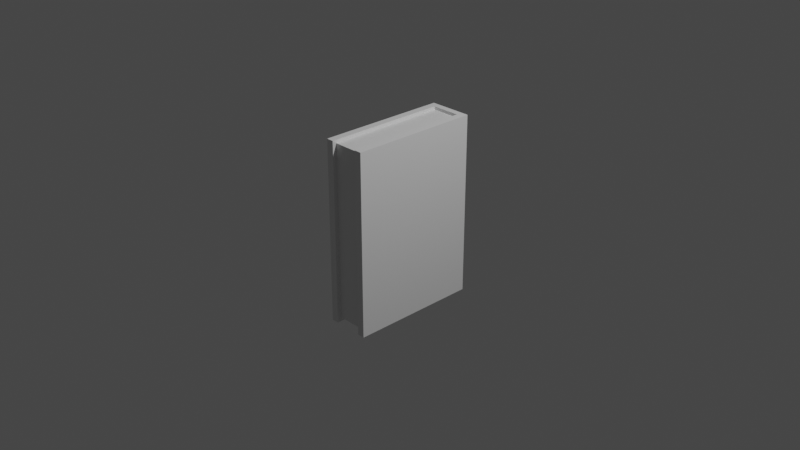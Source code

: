 # Source: book.blend  (saved by Blender 2.81.16; exported with 4.5.12 LTS)
import bpy
from mathutils import Matrix  # noqa: F401  (used for matrix-valued properties, if any)

bpy.ops.wm.read_factory_settings(use_empty=True)
scene = bpy.context.scene
scene.name = 'Scene'

# ---- collections
col_collection = bpy.data.collections.new('Collection'); scene.collection.children.link(col_collection)

# ---- materials (node trees are filled in below, after node groups)
mat_material = bpy.data.materials.new('Material')
mat_material.alpha_threshold = 0.0
mat_material.use_transparent_shadow = False
mat_material.line_color = (0.0, 0.0, 0.0, 1.0)

# ---- material node trees
mat_material.use_nodes = True; mat_material.node_tree.nodes.clear()
_N = mat_material.node_tree.nodes; _L = mat_material.node_tree.links
n0 = _N.new('ShaderNodeOutputMaterial'); n0.name = 'Material Output'; n0.location = (300, 300)
n1 = _N.new('ShaderNodeBsdfPrincipled'); n1.name = 'Principled BSDF'; n1.location = (10, 300)
n1.distribution = 'GGX'
n1.subsurface_method = 'BURLEY'
n1.inputs[2].default_value = 0.4
n1.inputs[3].default_value = 1.45
n1.inputs[27].default_value = (0.0, 0.0, 0.0, 1.0)
n1.inputs[28].default_value = 1.0
_L.new(n1.outputs[0], n0.inputs[0])
n0.is_active_output = True

# ---- world
world_world = bpy.data.worlds.new('World'); scene.world = world_world
world_world.use_nodes = True; world_world.node_tree.nodes.clear()
_N = world_world.node_tree.nodes; _L = world_world.node_tree.links
n0 = _N.new('ShaderNodeOutputWorld'); n0.name = 'World Output'; n0.location = (300, 300)
n1 = _N.new('ShaderNodeBackground'); n1.name = 'Background'; n1.location = (10, 300)
n1.inputs[0].default_value = (0.05088, 0.05088, 0.05088, 1.0)
_L.new(n1.outputs[0], n0.inputs[0])
n0.is_active_output = True
world_world.color = (0.05088, 0.05088, 0.05088)
world_world.use_sun_shadow = False
world_world.sun_shadow_jitter_overblur = 0.0

# ---- cameras
cam_camera = bpy.data.cameras.new('Camera')
cam_camera.clip_end = 100.0
cam_camera.ortho_scale = 7.314

# ---- lights
light_light = bpy.data.lights.new('Light', 'POINT')
light_light.transmission_factor = 0.0
light_light.energy = 1000.0
light_light.shadow_soft_size = 0.1
light_light.shadow_maximum_resolution = 0.006
light_light.use_absolute_resolution = True

# ---- meshes
me_cube = bpy.data.meshes.new('Cube')
me_cube.from_pydata([(1.0, 1.0, 1.0), (1.0, 1.0, -1.0), (1.0, -1.0, 1.0), (1.0, -1.0, -1.0), (-1.0, 1.0, 1.0), (-1.0, 1.0, -1.0), (-1.0, -1.0, 1.0), (-1.0, -1.0, -1.0), (0.6573, 1.0, -1.0), (-0.6633, 1.0, -1.0), (0.6573, -1.0, 1.0), (-0.6633, -1.0, 1.0), (-0.6633, -1.0, -1.0), (0.6573, -1.0, -1.0), (-0.6633, 1.0, 1.0), (0.6573, 1.0, 1.0), (-1.0, 0.9021, -1.0), (1.0, 0.9021, 1.0), (-1.0, 0.9021, 1.0), (1.0, 0.9021, -1.0), (-0.6633, 0.9021, -1.0), (0.6573, 0.9021, -1.0), (0.6573, 0.9021, 1.0), (-0.6633, 0.9021, 1.0), (-0.6464, 1.0, -1.0), (-0.6464, -0.9425, 0.9676), (-0.6464, -0.9425, -0.9508), (-0.6464, 1.0, 1.0), (-0.6464, 0.9021, 1.0), (-0.6464, 0.9021, -1.0), (0.6451, -0.9425, -0.9508), (0.6451, 1.0, 1.0), (0.6451, 0.9021, 1.0), (0.6451, 1.0, -1.0), (0.6451, -0.9425, 0.9676), (0.6451, 0.9021, -1.0), (-1.0, 0.8978, -1.0), (1.0, 0.8978, 1.0), (-0.6633, 0.8978, -1.0), (0.6573, 0.8978, -1.0), (0.6573, 0.8978, 1.0), (-0.6633, 0.8978, 1.0), (-1.0, 0.8978, 1.0), (1.0, 0.8978, -1.0), (-0.6464, 0.8978, 0.9676), (-0.6464, 0.8978, -0.9508), (0.6451, 0.8978, 0.9676), (0.6451, 0.8978, -0.9508)], [], [(41, 42, 6, 11), (12, 11, 6, 7), (16, 18, 4, 5), (39, 43, 3, 13), (43, 37, 2, 3), (8, 15, 0, 1), (5, 4, 14, 9), (33, 31, 15, 8), (36, 38, 12, 7), (47, 39, 13, 30), (3, 2, 10, 13), (26, 25, 11, 12), (37, 40, 10, 2), (44, 41, 11, 25), (27, 14, 23, 28), (0, 15, 22, 17), (33, 8, 21, 35), (5, 9, 20, 16), (1, 0, 17, 19), (8, 1, 19, 21), (36, 42, 18, 16), (14, 4, 18, 23), (9, 24, 29, 20), (31, 27, 28, 32), (46, 44, 25, 34), (30, 34, 25, 26), (38, 45, 26, 12), (9, 14, 27, 24), (13, 10, 34, 30), (40, 46, 34, 10), (15, 31, 32, 22), (24, 33, 35, 29), (45, 47, 30, 26), (24, 27, 31, 33), (29, 35, 47, 45), (22, 32, 46, 40), (20, 29, 45, 38), (32, 28, 44, 46), (7, 6, 42, 36), (28, 23, 41, 44), (17, 22, 40, 37), (35, 21, 39, 47), (16, 20, 38, 36), (19, 17, 37, 43), (21, 19, 43, 39), (23, 18, 42, 41)])
_uv = me_cube.uv_layers.new(name='UVMap')
_uv.uv.foreach_set('vector', [0.7889, 0.5128, 0.875, 0.5128, 0.875, 0.75, 0.7889, 0.75, 0.375, 0.9139, 0.625, 0.9139, 0.625, 1.0, 0.375, 1.0, 0.375, 0.2378, 0.625, 0.2378, 0.625, 0.25, 0.375, 0.25, 0.2944, 0.5128, 0.375, 0.5128, 0.375, 0.75, 0.2944, 0.75, 0.375, 0.5128, 0.625, 0.5128, 0.625, 0.75, 0.375, 0.75, 0.375, 0.4194, 0.625, 0.4194, 0.625, 0.5, 0.375, 0.5, 0.375, 0.25, 0.625, 0.25, 0.625, 0.3361, 0.375, 0.3361, 0.375, 0.4187, 0.625, 0.4187, 0.625, 0.4194, 0.375, 0.4194, 0.125, 0.5128, 0.2111, 0.5128, 0.2111, 0.75, 0.125, 0.75, 0.2937, 0.5128, 0.2944, 0.5128, 0.2944, 0.75, 0.2937, 0.75, 0.375, 0.75, 0.625, 0.75, 0.625, 0.8306, 0.375, 0.8306, 0.375, 0.9128, 0.625, 0.9128, 0.625, 0.9139, 0.375, 0.9139, 0.625, 0.5128, 0.7056, 0.5128, 0.7056, 0.75, 0.625, 0.75, 0.7878, 0.5128, 0.7889, 0.5128, 0.7889, 0.75, 0.7878, 0.75, 0.7878, 0.5, 0.7889, 0.5, 0.7889, 0.5122, 0.7878, 0.5122, 0.625, 0.5, 0.7056, 0.5, 0.7056, 0.5122, 0.625, 0.5122, 0.2937, 0.5, 0.2944, 0.5, 0.2944, 0.5122, 0.2937, 0.5122, 0.125, 0.5, 0.2111, 0.5, 0.2111, 0.5122, 0.125, 0.5122, 0.375, 0.5, 0.625, 0.5, 0.625, 0.5122, 0.375, 0.5122, 0.2944, 0.5, 0.375, 0.5, 0.375, 0.5122, 0.2944, 0.5122, 0.375, 0.2372, 0.625, 0.2372, 0.625, 0.2378, 0.375, 0.2378, 0.7889, 0.5, 0.875, 0.5, 0.875, 0.5122, 0.7889, 0.5122, 0.2111, 0.5, 0.2122, 0.5, 0.2122, 0.5122, 0.2111, 0.5122, 0.7063, 0.5, 0.7878, 0.5, 0.7878, 0.5122, 0.7063, 0.5122, 0.7063, 0.5128, 0.7878, 0.5128, 0.7878, 0.75, 0.7063, 0.75, 0.375, 0.8313, 0.625, 0.8313, 0.625, 0.9128, 0.375, 0.9128, 0.2111, 0.5128, 0.2122, 0.5128, 0.2122, 0.75, 0.2111, 0.75, 0.375, 0.3361, 0.625, 0.3361, 0.625, 0.3372, 0.375, 0.3372, 0.375, 0.8306, 0.625, 0.8306, 0.625, 0.8313, 0.375, 0.8313, 0.7056, 0.5128, 0.7063, 0.5128, 0.7063, 0.75, 0.7056, 0.75, 0.7056, 0.5, 0.7063, 0.5, 0.7063, 0.5122, 0.7056, 0.5122, 0.2122, 0.5, 0.2937, 0.5, 0.2937, 0.5122, 0.2122, 0.5122, 0.2122, 0.5128, 0.2937, 0.5128, 0.2937, 0.75, 0.2122, 0.75, 0.375, 0.3372, 0.625, 0.3372, 0.625, 0.4187, 0.375, 0.4187, 0.2122, 0.5122, 0.2937, 0.5122, 0.2937, 0.5128, 0.2122, 0.5128, 0.7056, 0.5122, 0.7063, 0.5122, 0.7063, 0.5128, 0.7056, 0.5128, 0.2111, 0.5122, 0.2122, 0.5122, 0.2122, 0.5128, 0.2111, 0.5128, 0.7063, 0.5122, 0.7878, 0.5122, 0.7878, 0.5128, 0.7063, 0.5128, 0.375, 0.0, 0.625, 0.0, 0.625, 0.2372, 0.375, 0.2372, 0.7878, 0.5122, 0.7889, 0.5122, 0.7889, 0.5128, 0.7878, 0.5128, 0.625, 0.5122, 0.7056, 0.5122, 0.7056, 0.5128, 0.625, 0.5128, 0.2937, 0.5122, 0.2944, 0.5122, 0.2944, 0.5128, 0.2937, 0.5128, 0.125, 0.5122, 0.2111, 0.5122, 0.2111, 0.5128, 0.125, 0.5128, 0.375, 0.5122, 0.625, 0.5122, 0.625, 0.5128, 0.375, 0.5128, 0.2944, 0.5122, 0.375, 0.5122, 0.375, 0.5128, 0.2944, 0.5128, 0.7889, 0.5122, 0.875, 0.5122, 0.875, 0.5128, 0.7889, 0.5128])
me_cube.materials.append(mat_material)
me_cube.use_remesh_preserve_volume = False
me_cube.use_remesh_preserve_attributes = False
me_cube.use_mirror_vertex_groups = False
me_cube.update()

# ---- objects
ob_cube = bpy.data.objects.new('Cube', me_cube)
ob_light = bpy.data.objects.new('Light', light_light)
ob_camera = bpy.data.objects.new('Camera', cam_camera)

# ---- transforms, parenting, visibility, modifiers, constraints
ob_cube.location = (0.0, 0.0, 0.0)
ob_cube.scale = (0.2373, 0.7132, 1.0)
ob_cube.lock_rotations_4d = False
ob_cube.empty_display_type = 'ARROWS'
ob_cube.lineart.crease_threshold = 0.0
ob_light.location = (4.076, 1.005, 5.904)
ob_light.rotation_euler = (0.6503, 0.05522, 1.866)
ob_light.lock_rotations_4d = False
ob_light.empty_display_type = 'ARROWS'
ob_light.color = (0.0, 0.0, 0.0, 0.0)
ob_light.lineart.crease_threshold = 0.0
ob_camera.location = (7.359, -6.926, 4.958)
ob_camera.rotation_euler = (1.109, 0.0, 0.8149)
ob_camera.lock_rotations_4d = False
ob_camera.empty_display_type = 'ARROWS'
ob_camera.color = (0.0, 0.0, 0.0, 0.0)
ob_camera.display_type = 'WIRE'
ob_camera.lineart.crease_threshold = 0.0

# ---- collection membership
col_collection.objects.link(ob_cube)
col_collection.objects.link(ob_light)
col_collection.objects.link(ob_camera)

# ---- scene / render settings (as saved in the file)
scene.camera = ob_camera
scene.frame_start = 1; scene.frame_end = 250; scene.frame_set(1)
scene.render.engine = 'BLENDER_EEVEE_NEXT'
scene.cycles.use_denoising = False
scene.cycles.samples = 128
scene.cycles.sampling_pattern = 'TABULATED_SOBOL'
scene.cycles.use_adaptive_sampling = False
scene.cycles.use_light_tree = False
scene.view_settings.view_transform = 'Filmic'
bpy.context.view_layer.update()
